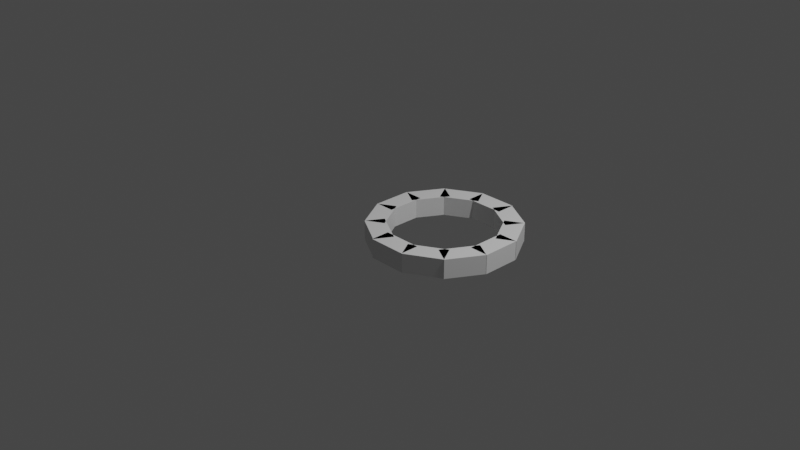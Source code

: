 # Source: Hellweel.blend  (saved by Blender 3.1.7; exported with 4.5.12 LTS)
import bpy
from mathutils import Matrix  # noqa: F401  (used for matrix-valued properties, if any)

bpy.ops.wm.read_factory_settings(use_empty=True)
scene = bpy.context.scene
scene.name = 'Scene'

# ---- collections
col_collection = bpy.data.collections.new('Collection'); scene.collection.children.link(col_collection)

# ---- materials (node trees are filled in below, after node groups)
mat_material = bpy.data.materials.new('Material')
mat_material.alpha_threshold = 0.0
mat_material.use_transparent_shadow = False
mat_material.line_color = (0.0, 0.0, 0.0, 1.0)

# ---- material node trees
mat_material.use_nodes = True; mat_material.node_tree.nodes.clear()
_N = mat_material.node_tree.nodes; _L = mat_material.node_tree.links
n0 = _N.new('ShaderNodeOutputMaterial'); n0.name = 'Material Output'; n0.location = (300, 300)
n1 = _N.new('ShaderNodeBsdfPrincipled'); n1.name = 'Principled BSDF'; n1.location = (10, 300)
n1.distribution = 'GGX'
n1.subsurface_method = 'RANDOM_WALK_SKIN'
n1.inputs[2].default_value = 0.4
n1.inputs[3].default_value = 1.45
n1.inputs[27].default_value = (0.0, 0.0, 0.0, 1.0)
n1.inputs[28].default_value = 1.0
_L.new(n1.outputs[0], n0.inputs[0])
n0.is_active_output = True

# ---- world
world_world = bpy.data.worlds.new('World'); scene.world = world_world
world_world.use_nodes = True; world_world.node_tree.nodes.clear()
_N = world_world.node_tree.nodes; _L = world_world.node_tree.links
n0 = _N.new('ShaderNodeOutputWorld'); n0.name = 'World Output'; n0.location = (300, 300)
n1 = _N.new('ShaderNodeBackground'); n1.name = 'Background'; n1.location = (10, 300)
n1.inputs[0].default_value = (0.05088, 0.05088, 0.05088, 1.0)
_L.new(n1.outputs[0], n0.inputs[0])
n0.is_active_output = True
world_world.color = (0.05088, 0.05088, 0.05088)
world_world.use_sun_shadow = False
world_world.sun_shadow_jitter_overblur = 0.0

# ---- cameras
cam_camera = bpy.data.cameras.new('Camera')
cam_camera.clip_end = 100.0
cam_camera.ortho_scale = 7.314

# ---- lights
light_light = bpy.data.lights.new('Light', 'POINT')
light_light.transmission_factor = 0.0
light_light.energy = 1000.0
light_light.shadow_soft_size = 0.1
light_light.shadow_maximum_resolution = 0.006
light_light.use_absolute_resolution = True

# ---- meshes
me_cube = bpy.data.meshes.new('Cube')
me_cube.from_pydata([(1.0, 1.0, 1.0), (1.0, 1.0, -1.0), (1.0, -1.0, 1.0), (1.0, -1.0, -1.0), (-1.0, 1.0, 1.0), (-1.0, 1.0, -1.0), (-1.0, -1.0, 1.0), (-1.0, -1.0, -1.0)], [], [(0, 4, 6, 2), (3, 2, 6, 7), (7, 6, 4, 5), (5, 1, 3, 7), (1, 0, 2, 3), (5, 4, 0, 1)])
_uv = me_cube.uv_layers.new(name='UVMap')
_uv.uv.foreach_set('vector', [0.625, 0.5, 0.875, 0.5, 0.875, 0.75, 0.625, 0.75, 0.375, 0.75, 0.625, 0.75, 0.625, 1.0, 0.375, 1.0, 0.375, 0.0, 0.625, 0.0, 0.625, 0.25, 0.375, 0.25, 0.125, 0.5, 0.375, 0.5, 0.375, 0.75, 0.125, 0.75, 0.375, 0.5, 0.625, 0.5, 0.625, 0.75, 0.375, 0.75, 0.375, 0.25, 0.625, 0.25, 0.625, 0.5, 0.375, 0.5])
me_cube.materials.append(mat_material)
me_cube.use_remesh_preserve_volume = False
me_cube.use_remesh_preserve_attributes = False
me_cube.use_mirror_vertex_groups = False
me_cube.update()
me_cube_001 = bpy.data.meshes.new('Cube.001')
me_cube_001.from_pydata([(1.0, 1.0, 1.0), (1.0, 1.0, -1.0), (1.0, -1.0, 1.0), (1.0, -1.0, -1.0), (-1.0, 1.0, 1.0), (-1.0, 1.0, -1.0), (-1.0, -1.0, 1.0), (-1.0, -1.0, -1.0)], [], [(0, 4, 6, 2), (3, 2, 6, 7), (7, 6, 4, 5), (5, 1, 3, 7), (1, 0, 2, 3), (5, 4, 0, 1)])
_uv = me_cube_001.uv_layers.new(name='UVMap')
_uv.uv.foreach_set('vector', [0.625, 0.5, 0.875, 0.5, 0.875, 0.75, 0.625, 0.75, 0.375, 0.75, 0.625, 0.75, 0.625, 1.0, 0.375, 1.0, 0.375, 0.0, 0.625, 0.0, 0.625, 0.25, 0.375, 0.25, 0.125, 0.5, 0.375, 0.5, 0.375, 0.75, 0.125, 0.75, 0.375, 0.5, 0.625, 0.5, 0.625, 0.75, 0.375, 0.75, 0.375, 0.25, 0.625, 0.25, 0.625, 0.5, 0.375, 0.5])
me_cube_001.materials.append(mat_material)
me_cube_001.use_remesh_preserve_volume = False
me_cube_001.use_remesh_preserve_attributes = False
me_cube_001.use_mirror_vertex_groups = False
me_cube_001.update()
me_cube_002 = bpy.data.meshes.new('Cube.002')
me_cube_002.from_pydata([(1.0, 1.0, 1.0), (1.0, 1.0, -1.0), (1.0, -1.0, 1.0), (1.0, -1.0, -1.0), (-1.0, 1.0, 1.0), (-1.0, 1.0, -1.0), (-1.0, -1.0, 1.0), (-1.0, -1.0, -1.0)], [], [(0, 4, 6, 2), (3, 2, 6, 7), (7, 6, 4, 5), (5, 1, 3, 7), (1, 0, 2, 3), (5, 4, 0, 1)])
_uv = me_cube_002.uv_layers.new(name='UVMap')
_uv.uv.foreach_set('vector', [0.625, 0.5, 0.875, 0.5, 0.875, 0.75, 0.625, 0.75, 0.375, 0.75, 0.625, 0.75, 0.625, 1.0, 0.375, 1.0, 0.375, 0.0, 0.625, 0.0, 0.625, 0.25, 0.375, 0.25, 0.125, 0.5, 0.375, 0.5, 0.375, 0.75, 0.125, 0.75, 0.375, 0.5, 0.625, 0.5, 0.625, 0.75, 0.375, 0.75, 0.375, 0.25, 0.625, 0.25, 0.625, 0.5, 0.375, 0.5])
me_cube_002.materials.append(mat_material)
me_cube_002.use_remesh_preserve_volume = False
me_cube_002.use_remesh_preserve_attributes = False
me_cube_002.use_mirror_vertex_groups = False
me_cube_002.update()
me_cube_003 = bpy.data.meshes.new('Cube.003')
me_cube_003.from_pydata([(1.0, 1.0, 1.0), (1.0, 1.0, -1.0), (1.0, -1.0, 1.0), (1.0, -1.0, -1.0), (-1.0, 1.0, 1.0), (-1.0, 1.0, -1.0), (-1.0, -1.0, 1.0), (-1.0, -1.0, -1.0)], [], [(0, 4, 6, 2), (3, 2, 6, 7), (7, 6, 4, 5), (5, 1, 3, 7), (1, 0, 2, 3), (5, 4, 0, 1)])
_uv = me_cube_003.uv_layers.new(name='UVMap')
_uv.uv.foreach_set('vector', [0.625, 0.5, 0.875, 0.5, 0.875, 0.75, 0.625, 0.75, 0.375, 0.75, 0.625, 0.75, 0.625, 1.0, 0.375, 1.0, 0.375, 0.0, 0.625, 0.0, 0.625, 0.25, 0.375, 0.25, 0.125, 0.5, 0.375, 0.5, 0.375, 0.75, 0.125, 0.75, 0.375, 0.5, 0.625, 0.5, 0.625, 0.75, 0.375, 0.75, 0.375, 0.25, 0.625, 0.25, 0.625, 0.5, 0.375, 0.5])
me_cube_003.materials.append(mat_material)
me_cube_003.use_remesh_preserve_volume = False
me_cube_003.use_remesh_preserve_attributes = False
me_cube_003.use_mirror_vertex_groups = False
me_cube_003.update()
me_cube_004 = bpy.data.meshes.new('Cube.004')
me_cube_004.from_pydata([(1.0, 1.0, 1.0), (1.0, 1.0, -1.0), (1.0, -1.0, 1.0), (1.0, -1.0, -1.0), (-1.0, 1.0, 1.0), (-1.0, 1.0, -1.0), (-1.0, -1.0, 1.0), (-1.0, -1.0, -1.0)], [], [(0, 4, 6, 2), (3, 2, 6, 7), (7, 6, 4, 5), (5, 1, 3, 7), (1, 0, 2, 3), (5, 4, 0, 1)])
_uv = me_cube_004.uv_layers.new(name='UVMap')
_uv.uv.foreach_set('vector', [0.625, 0.5, 0.875, 0.5, 0.875, 0.75, 0.625, 0.75, 0.375, 0.75, 0.625, 0.75, 0.625, 1.0, 0.375, 1.0, 0.375, 0.0, 0.625, 0.0, 0.625, 0.25, 0.375, 0.25, 0.125, 0.5, 0.375, 0.5, 0.375, 0.75, 0.125, 0.75, 0.375, 0.5, 0.625, 0.5, 0.625, 0.75, 0.375, 0.75, 0.375, 0.25, 0.625, 0.25, 0.625, 0.5, 0.375, 0.5])
me_cube_004.materials.append(mat_material)
me_cube_004.use_remesh_preserve_volume = False
me_cube_004.use_remesh_preserve_attributes = False
me_cube_004.use_mirror_vertex_groups = False
me_cube_004.update()
me_cube_005 = bpy.data.meshes.new('Cube.005')
me_cube_005.from_pydata([(1.0, 1.0, 1.0), (1.0, 1.0, -1.0), (1.0, -1.0, 1.0), (1.0, -1.0, -1.0), (-1.0, 1.0, 1.0), (-1.0, 1.0, -1.0), (-1.0, -1.0, 1.0), (-1.0, -1.0, -1.0)], [], [(0, 4, 6, 2), (3, 2, 6, 7), (7, 6, 4, 5), (5, 1, 3, 7), (1, 0, 2, 3), (5, 4, 0, 1)])
_uv = me_cube_005.uv_layers.new(name='UVMap')
_uv.uv.foreach_set('vector', [0.625, 0.5, 0.875, 0.5, 0.875, 0.75, 0.625, 0.75, 0.375, 0.75, 0.625, 0.75, 0.625, 1.0, 0.375, 1.0, 0.375, 0.0, 0.625, 0.0, 0.625, 0.25, 0.375, 0.25, 0.125, 0.5, 0.375, 0.5, 0.375, 0.75, 0.125, 0.75, 0.375, 0.5, 0.625, 0.5, 0.625, 0.75, 0.375, 0.75, 0.375, 0.25, 0.625, 0.25, 0.625, 0.5, 0.375, 0.5])
me_cube_005.materials.append(mat_material)
me_cube_005.use_remesh_preserve_volume = False
me_cube_005.use_remesh_preserve_attributes = False
me_cube_005.use_mirror_vertex_groups = False
me_cube_005.update()
me_cube_006 = bpy.data.meshes.new('Cube.006')
me_cube_006.from_pydata([(1.0, 1.0, 1.0), (1.0, 1.0, -1.0), (1.0, -1.0, 1.0), (1.0, -1.0, -1.0), (-1.0, 1.0, 1.0), (-1.0, 1.0, -1.0), (-1.0, -1.0, 1.0), (-1.0, -1.0, -1.0)], [], [(0, 4, 6, 2), (3, 2, 6, 7), (7, 6, 4, 5), (5, 1, 3, 7), (1, 0, 2, 3), (5, 4, 0, 1)])
_uv = me_cube_006.uv_layers.new(name='UVMap')
_uv.uv.foreach_set('vector', [0.625, 0.5, 0.875, 0.5, 0.875, 0.75, 0.625, 0.75, 0.375, 0.75, 0.625, 0.75, 0.625, 1.0, 0.375, 1.0, 0.375, 0.0, 0.625, 0.0, 0.625, 0.25, 0.375, 0.25, 0.125, 0.5, 0.375, 0.5, 0.375, 0.75, 0.125, 0.75, 0.375, 0.5, 0.625, 0.5, 0.625, 0.75, 0.375, 0.75, 0.375, 0.25, 0.625, 0.25, 0.625, 0.5, 0.375, 0.5])
me_cube_006.materials.append(mat_material)
me_cube_006.use_remesh_preserve_volume = False
me_cube_006.use_remesh_preserve_attributes = False
me_cube_006.use_mirror_vertex_groups = False
me_cube_006.update()
me_cube_007 = bpy.data.meshes.new('Cube.007')
me_cube_007.from_pydata([(1.0, 1.0, 1.0), (1.0, 1.0, -1.0), (1.0, -1.0, 1.0), (1.0, -1.0, -1.0), (-1.0, 1.0, 1.0), (-1.0, 1.0, -1.0), (-1.0, -1.0, 1.0), (-1.0, -1.0, -1.0)], [], [(0, 4, 6, 2), (3, 2, 6, 7), (7, 6, 4, 5), (5, 1, 3, 7), (1, 0, 2, 3), (5, 4, 0, 1)])
_uv = me_cube_007.uv_layers.new(name='UVMap')
_uv.uv.foreach_set('vector', [0.625, 0.5, 0.875, 0.5, 0.875, 0.75, 0.625, 0.75, 0.375, 0.75, 0.625, 0.75, 0.625, 1.0, 0.375, 1.0, 0.375, 0.0, 0.625, 0.0, 0.625, 0.25, 0.375, 0.25, 0.125, 0.5, 0.375, 0.5, 0.375, 0.75, 0.125, 0.75, 0.375, 0.5, 0.625, 0.5, 0.625, 0.75, 0.375, 0.75, 0.375, 0.25, 0.625, 0.25, 0.625, 0.5, 0.375, 0.5])
me_cube_007.materials.append(mat_material)
me_cube_007.use_remesh_preserve_volume = False
me_cube_007.use_remesh_preserve_attributes = False
me_cube_007.use_mirror_vertex_groups = False
me_cube_007.update()
me_cube_016 = bpy.data.meshes.new('Cube.016')
me_cube_016.from_pydata([(1.0, 1.0, 1.0), (1.0, 1.0, -1.0), (1.0, -1.0, 1.0), (1.0, -1.0, -1.0), (-1.0, 1.0, 1.0), (-1.0, 1.0, -1.0), (-1.0, -1.0, 1.0), (-1.0, -1.0, -1.0)], [], [(0, 4, 6, 2), (3, 2, 6, 7), (7, 6, 4, 5), (5, 1, 3, 7), (1, 0, 2, 3), (5, 4, 0, 1)])
_uv = me_cube_016.uv_layers.new(name='UVMap')
_uv.uv.foreach_set('vector', [0.625, 0.5, 0.875, 0.5, 0.875, 0.75, 0.625, 0.75, 0.375, 0.75, 0.625, 0.75, 0.625, 1.0, 0.375, 1.0, 0.375, 0.0, 0.625, 0.0, 0.625, 0.25, 0.375, 0.25, 0.125, 0.5, 0.375, 0.5, 0.375, 0.75, 0.125, 0.75, 0.375, 0.5, 0.625, 0.5, 0.625, 0.75, 0.375, 0.75, 0.375, 0.25, 0.625, 0.25, 0.625, 0.5, 0.375, 0.5])
me_cube_016.materials.append(mat_material)
me_cube_016.use_remesh_preserve_volume = False
me_cube_016.use_remesh_preserve_attributes = False
me_cube_016.use_mirror_vertex_groups = False
me_cube_016.update()
me_cube_017 = bpy.data.meshes.new('Cube.017')
me_cube_017.from_pydata([(1.0, 1.0, 1.0), (1.0, 1.0, -1.0), (1.0, -1.0, 1.0), (1.0, -1.0, -1.0), (-1.0, 1.0, 1.0), (-1.0, 1.0, -1.0), (-1.0, -1.0, 1.0), (-1.0, -1.0, -1.0)], [], [(0, 4, 6, 2), (3, 2, 6, 7), (7, 6, 4, 5), (5, 1, 3, 7), (1, 0, 2, 3), (5, 4, 0, 1)])
_uv = me_cube_017.uv_layers.new(name='UVMap')
_uv.uv.foreach_set('vector', [0.625, 0.5, 0.875, 0.5, 0.875, 0.75, 0.625, 0.75, 0.375, 0.75, 0.625, 0.75, 0.625, 1.0, 0.375, 1.0, 0.375, 0.0, 0.625, 0.0, 0.625, 0.25, 0.375, 0.25, 0.125, 0.5, 0.375, 0.5, 0.375, 0.75, 0.125, 0.75, 0.375, 0.5, 0.625, 0.5, 0.625, 0.75, 0.375, 0.75, 0.375, 0.25, 0.625, 0.25, 0.625, 0.5, 0.375, 0.5])
me_cube_017.materials.append(mat_material)
me_cube_017.use_remesh_preserve_volume = False
me_cube_017.use_remesh_preserve_attributes = False
me_cube_017.use_mirror_vertex_groups = False
me_cube_017.update()
me_cube_018 = bpy.data.meshes.new('Cube.018')
me_cube_018.from_pydata([(1.0, 1.0, 1.0), (1.0, 1.0, -1.0), (1.0, -1.0, 1.0), (1.0, -1.0, -1.0), (-1.0, 1.0, 1.0), (-1.0, 1.0, -1.0), (-1.0, -1.0, 1.0), (-1.0, -1.0, -1.0)], [], [(0, 4, 6, 2), (3, 2, 6, 7), (7, 6, 4, 5), (5, 1, 3, 7), (1, 0, 2, 3), (5, 4, 0, 1)])
_uv = me_cube_018.uv_layers.new(name='UVMap')
_uv.uv.foreach_set('vector', [0.625, 0.5, 0.875, 0.5, 0.875, 0.75, 0.625, 0.75, 0.375, 0.75, 0.625, 0.75, 0.625, 1.0, 0.375, 1.0, 0.375, 0.0, 0.625, 0.0, 0.625, 0.25, 0.375, 0.25, 0.125, 0.5, 0.375, 0.5, 0.375, 0.75, 0.125, 0.75, 0.375, 0.5, 0.625, 0.5, 0.625, 0.75, 0.375, 0.75, 0.375, 0.25, 0.625, 0.25, 0.625, 0.5, 0.375, 0.5])
me_cube_018.materials.append(mat_material)
me_cube_018.use_remesh_preserve_volume = False
me_cube_018.use_remesh_preserve_attributes = False
me_cube_018.use_mirror_vertex_groups = False
me_cube_018.update()
me_cube_019 = bpy.data.meshes.new('Cube.019')
me_cube_019.from_pydata([(1.0, 1.0, 1.0), (1.0, 1.0, -1.0), (1.0, -1.0, 1.0), (1.0, -1.0, -1.0), (-1.0, 1.0, 1.0), (-1.0, 1.0, -1.0), (-1.0, -1.0, 1.0), (-1.0, -1.0, -1.0)], [], [(0, 4, 6, 2), (3, 2, 6, 7), (7, 6, 4, 5), (5, 1, 3, 7), (1, 0, 2, 3), (5, 4, 0, 1)])
_uv = me_cube_019.uv_layers.new(name='UVMap')
_uv.uv.foreach_set('vector', [0.625, 0.5, 0.875, 0.5, 0.875, 0.75, 0.625, 0.75, 0.375, 0.75, 0.625, 0.75, 0.625, 1.0, 0.375, 1.0, 0.375, 0.0, 0.625, 0.0, 0.625, 0.25, 0.375, 0.25, 0.125, 0.5, 0.375, 0.5, 0.375, 0.75, 0.125, 0.75, 0.375, 0.5, 0.625, 0.5, 0.625, 0.75, 0.375, 0.75, 0.375, 0.25, 0.625, 0.25, 0.625, 0.5, 0.375, 0.5])
me_cube_019.materials.append(mat_material)
me_cube_019.use_remesh_preserve_volume = False
me_cube_019.use_remesh_preserve_attributes = False
me_cube_019.use_mirror_vertex_groups = False
me_cube_019.update()

# ---- objects
ob_brick = bpy.data.objects.new('Brick', me_cube)
ob_light = bpy.data.objects.new('Light', light_light)
ob_camera = bpy.data.objects.new('Camera', cam_camera)
ob_brick_001 = bpy.data.objects.new('Brick.001', me_cube_001)
ob_brick_002 = bpy.data.objects.new('Brick.002', me_cube_002)
ob_brick_003 = bpy.data.objects.new('Brick.003', me_cube_003)
ob_brick_004 = bpy.data.objects.new('Brick.004', me_cube_004)
ob_brick_005 = bpy.data.objects.new('Brick.005', me_cube_005)
ob_brick_006 = bpy.data.objects.new('Brick.006', me_cube_006)
ob_brick_007 = bpy.data.objects.new('Brick.007', me_cube_007)
ob_brick_008 = bpy.data.objects.new('Brick.008', me_cube_016)
ob_brick_009 = bpy.data.objects.new('Brick.009', me_cube_017)
ob_brick_010 = bpy.data.objects.new('Brick.010', me_cube_018)
ob_brick_011 = bpy.data.objects.new('Brick.011', me_cube_019)

# ---- transforms, parenting, visibility, modifiers, constraints
ob_brick.location = (0.0, 0.0, 0.1)
ob_brick.scale = (0.1, 0.2, 0.1)
ob_brick.lock_rotations_4d = False
ob_brick.empty_display_type = 'ARROWS'
ob_brick.lineart.crease_threshold = 0.0
ob_light.location = (4.076, 1.005, 5.904)
ob_light.rotation_euler = (0.6503, 0.05522, 1.866)
ob_light.lock_rotations_4d = False
ob_light.empty_display_type = 'ARROWS'
ob_light.color = (0.0, 0.0, 0.0, 0.0)
ob_light.lineart.crease_threshold = 0.0
ob_camera.location = (7.359, -6.926, 4.958)
ob_camera.rotation_euler = (1.109, 0.0, 0.8149)
ob_camera.lock_rotations_4d = False
ob_camera.empty_display_type = 'ARROWS'
ob_camera.color = (0.0, 0.0, 0.0, 0.0)
ob_camera.display_type = 'WIRE'
ob_camera.lineart.crease_threshold = 0.0
ob_brick_001.location = (0.09012, 0.3253, 0.1)
ob_brick_001.rotation_euler = (0.0, -0.0, -0.5236)
ob_brick_001.scale = (0.1, 0.2, 0.1)
ob_brick_001.lock_rotations_4d = False
ob_brick_001.empty_display_type = 'ARROWS'
ob_brick_001.lineart.crease_threshold = 0.0
ob_brick_002.location = (0.3301, 0.5577, 0.1)
ob_brick_002.rotation_euler = (0.0, -0.0, -1.047)
ob_brick_002.scale = (0.1, 0.2, 0.1)
ob_brick_002.lock_rotations_4d = False
ob_brick_002.empty_display_type = 'ARROWS'
ob_brick_002.lineart.crease_threshold = 0.0
ob_brick_003.location = (0.6568, 0.6423, 0.1)
ob_brick_003.rotation_euler = (0.0, -0.0, -1.571)
ob_brick_003.scale = (0.1, 0.2, 0.1)
ob_brick_003.lock_rotations_4d = False
ob_brick_003.empty_display_type = 'ARROWS'
ob_brick_003.lineart.crease_threshold = 0.0
ob_brick_004.location = (0.9748, 0.5524, 0.1)
ob_brick_004.rotation_euler = (0.0, -0.0, -2.094)
ob_brick_004.scale = (0.1, 0.2, 0.1)
ob_brick_004.lock_rotations_4d = False
ob_brick_004.empty_display_type = 'ARROWS'
ob_brick_004.lineart.crease_threshold = 0.0
ob_brick_005.location = (1.211, 0.3117, 0.1)
ob_brick_005.rotation_euler = (0.0, -0.0, -2.618)
ob_brick_005.scale = (0.1, 0.2, 0.1)
ob_brick_005.lock_rotations_4d = False
ob_brick_005.empty_display_type = 'ARROWS'
ob_brick_005.lineart.crease_threshold = 0.0
ob_brick_006.location = (1.293, -0.01227, 0.1)
ob_brick_006.rotation_euler = (0.0, -0.0, -3.142)
ob_brick_006.scale = (0.1, 0.2, 0.1)
ob_brick_006.lock_rotations_4d = False
ob_brick_006.empty_display_type = 'ARROWS'
ob_brick_006.lineart.crease_threshold = 0.0
ob_brick_007.location = (1.203, -0.3376, 0.1)
ob_brick_007.rotation_euler = (0.0, -0.0, -3.665)
ob_brick_007.scale = (0.1, 0.2, 0.1)
ob_brick_007.lock_rotations_4d = False
ob_brick_007.empty_display_type = 'ARROWS'
ob_brick_007.lineart.crease_threshold = 0.0
ob_brick_008.location = (0.9627, -0.5731, 0.1)
ob_brick_008.rotation_euler = (0.0, -0.0, -4.189)
ob_brick_008.scale = (0.1, 0.2, 0.1)
ob_brick_008.lock_rotations_4d = False
ob_brick_008.empty_display_type = 'ARROWS'
ob_brick_008.lineart.crease_threshold = 0.0
ob_brick_009.location = (0.6359, -0.6577, 0.1)
ob_brick_009.rotation_euler = (0.0, -0.0, -4.712)
ob_brick_009.scale = (0.1, 0.2, 0.1)
ob_brick_009.lock_rotations_4d = False
ob_brick_009.empty_display_type = 'ARROWS'
ob_brick_009.lineart.crease_threshold = 0.0
ob_brick_010.location = (0.3216, -0.5669, 0.1)
ob_brick_010.rotation_euler = (0.0, -0.0, -5.236)
ob_brick_010.scale = (0.1, 0.2, 0.1)
ob_brick_010.lock_rotations_4d = False
ob_brick_010.empty_display_type = 'ARROWS'
ob_brick_010.lineart.crease_threshold = 0.0
ob_brick_011.location = (0.08491, -0.3262, 0.1)
ob_brick_011.rotation_euler = (0.0, -0.0, -5.76)
ob_brick_011.scale = (0.1, 0.2, 0.1)
ob_brick_011.lock_rotations_4d = False
ob_brick_011.empty_display_type = 'ARROWS'
ob_brick_011.lineart.crease_threshold = 0.0

# ---- collection membership
col_collection.objects.link(ob_brick)
col_collection.objects.link(ob_light)
col_collection.objects.link(ob_camera)
col_collection.objects.link(ob_brick_001)
col_collection.objects.link(ob_brick_002)
col_collection.objects.link(ob_brick_003)
col_collection.objects.link(ob_brick_004)
col_collection.objects.link(ob_brick_005)
col_collection.objects.link(ob_brick_006)
col_collection.objects.link(ob_brick_007)
col_collection.objects.link(ob_brick_008)
col_collection.objects.link(ob_brick_009)
col_collection.objects.link(ob_brick_010)
col_collection.objects.link(ob_brick_011)

# ---- scene / render settings (as saved in the file)
scene.camera = ob_camera
scene.frame_start = 1; scene.frame_end = 250; scene.frame_set(1)
scene.render.engine = 'BLENDER_EEVEE_NEXT'
scene.cycles.sampling_pattern = 'TABULATED_SOBOL'
scene.cycles.use_light_tree = False
scene.view_settings.view_transform = 'Filmic'
bpy.context.view_layer.update()
